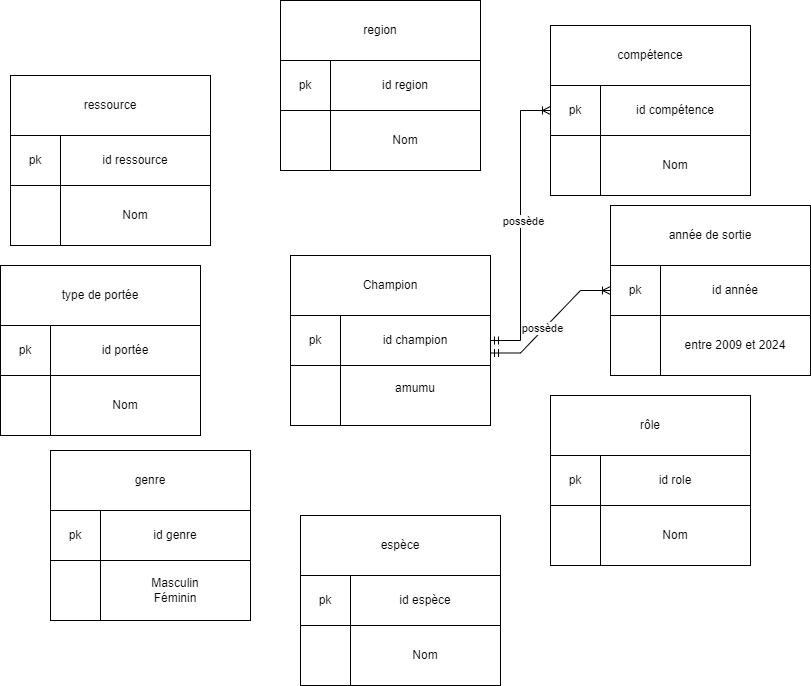

The diagram above was exported from draw.io. Its source (the exported page's mxGraphModel, read from the mxfile embedded in the PNG):
<mxGraphModel dx="1312" dy="715" grid="1" gridSize="10" guides="1" tooltips="1" connect="1" arrows="1" fold="1" page="1" pageScale="1" pageWidth="1600" pageHeight="900" background="#ffffff" math="0" shadow="0">
  <root>
    <mxCell id="0" />
    <mxCell id="1" parent="0" />
    <mxCell id="v3E2HgwzRKBJeHnN1Ffs-2" value="" style="rounded=0;whiteSpace=wrap;html=1;" parent="1" vertex="1">
      <mxGeometry x="810" y="400" width="200" height="170" as="geometry" />
    </mxCell>
    <mxCell id="v3E2HgwzRKBJeHnN1Ffs-3" value="Champion" style="rounded=0;whiteSpace=wrap;html=1;" parent="1" vertex="1">
      <mxGeometry x="810" y="400" width="200" height="60" as="geometry" />
    </mxCell>
    <mxCell id="v3E2HgwzRKBJeHnN1Ffs-4" value="id champion" style="rounded=0;whiteSpace=wrap;html=1;" parent="1" vertex="1">
      <mxGeometry x="860" y="460" width="150" height="50" as="geometry" />
    </mxCell>
    <mxCell id="v3E2HgwzRKBJeHnN1Ffs-5" value="amumu&lt;div&gt;&lt;br&gt;&lt;/div&gt;" style="rounded=0;whiteSpace=wrap;html=1;" parent="1" vertex="1">
      <mxGeometry x="860" y="510" width="150" height="60" as="geometry" />
    </mxCell>
    <mxCell id="v3E2HgwzRKBJeHnN1Ffs-6" value="pk" style="rounded=0;whiteSpace=wrap;html=1;" parent="1" vertex="1">
      <mxGeometry x="810" y="460" width="50" height="50" as="geometry" />
    </mxCell>
    <mxCell id="v3E2HgwzRKBJeHnN1Ffs-7" value="" style="rounded=0;whiteSpace=wrap;html=1;" parent="1" vertex="1">
      <mxGeometry x="1070" y="170" width="200" height="170" as="geometry" />
    </mxCell>
    <mxCell id="v3E2HgwzRKBJeHnN1Ffs-8" value="compétence" style="rounded=0;whiteSpace=wrap;html=1;" parent="1" vertex="1">
      <mxGeometry x="1070" y="170" width="200" height="60" as="geometry" />
    </mxCell>
    <mxCell id="v3E2HgwzRKBJeHnN1Ffs-9" value="id compétence" style="rounded=0;whiteSpace=wrap;html=1;" parent="1" vertex="1">
      <mxGeometry x="1120" y="230" width="150" height="50" as="geometry" />
    </mxCell>
    <mxCell id="v3E2HgwzRKBJeHnN1Ffs-10" value="Nom" style="rounded=0;whiteSpace=wrap;html=1;" parent="1" vertex="1">
      <mxGeometry x="1120" y="280" width="150" height="60" as="geometry" />
    </mxCell>
    <mxCell id="v3E2HgwzRKBJeHnN1Ffs-11" value="pk" style="rounded=0;whiteSpace=wrap;html=1;" parent="1" vertex="1">
      <mxGeometry x="1070" y="230" width="50" height="50" as="geometry" />
    </mxCell>
    <mxCell id="v3E2HgwzRKBJeHnN1Ffs-15" value="" style="edgeStyle=entityRelationEdgeStyle;fontSize=12;html=1;endArrow=ERoneToMany;startArrow=ERmandOne;rounded=0;entryX=0;entryY=0.5;entryDx=0;entryDy=0;exitX=1;exitY=0.5;exitDx=0;exitDy=0;" parent="1" source="v3E2HgwzRKBJeHnN1Ffs-4" target="v3E2HgwzRKBJeHnN1Ffs-11" edge="1">
      <mxGeometry width="100" height="100" relative="1" as="geometry">
        <mxPoint x="250" y="360" as="sourcePoint" />
        <mxPoint x="350" y="260" as="targetPoint" />
      </mxGeometry>
    </mxCell>
    <mxCell id="v3E2HgwzRKBJeHnN1Ffs-16" value="possède" style="edgeLabel;html=1;align=center;verticalAlign=middle;resizable=0;points=[];" parent="v3E2HgwzRKBJeHnN1Ffs-15" vertex="1" connectable="0">
      <mxGeometry x="0.0268" y="-2" relative="1" as="geometry">
        <mxPoint as="offset" />
      </mxGeometry>
    </mxCell>
    <mxCell id="gFzveF4CMMsVdT-SKtQ8-4" value="" style="rounded=0;whiteSpace=wrap;html=1;" parent="1" vertex="1">
      <mxGeometry x="1130" y="350" width="200" height="170" as="geometry" />
    </mxCell>
    <mxCell id="gFzveF4CMMsVdT-SKtQ8-5" value="année de sortie" style="rounded=0;whiteSpace=wrap;html=1;" parent="1" vertex="1">
      <mxGeometry x="1130" y="350" width="200" height="60" as="geometry" />
    </mxCell>
    <mxCell id="gFzveF4CMMsVdT-SKtQ8-6" value="id année" style="rounded=0;whiteSpace=wrap;html=1;" parent="1" vertex="1">
      <mxGeometry x="1180" y="410" width="150" height="50" as="geometry" />
    </mxCell>
    <mxCell id="gFzveF4CMMsVdT-SKtQ8-7" value="entre 2009 et 2024" style="rounded=0;whiteSpace=wrap;html=1;" parent="1" vertex="1">
      <mxGeometry x="1180" y="460" width="150" height="60" as="geometry" />
    </mxCell>
    <mxCell id="gFzveF4CMMsVdT-SKtQ8-8" value="pk" style="rounded=0;whiteSpace=wrap;html=1;" parent="1" vertex="1">
      <mxGeometry x="1130" y="410" width="50" height="50" as="geometry" />
    </mxCell>
    <mxCell id="gFzveF4CMMsVdT-SKtQ8-10" value="" style="edgeStyle=entityRelationEdgeStyle;fontSize=12;html=1;endArrow=ERoneToMany;startArrow=ERmandOne;rounded=0;exitX=1;exitY=0.75;exitDx=0;exitDy=0;entryX=0;entryY=0.5;entryDx=0;entryDy=0;" parent="1" source="v3E2HgwzRKBJeHnN1Ffs-4" target="gFzveF4CMMsVdT-SKtQ8-8" edge="1">
      <mxGeometry width="100" height="100" relative="1" as="geometry">
        <mxPoint x="310" y="460" as="sourcePoint" />
        <mxPoint x="300" y="420" as="targetPoint" />
        <Array as="points">
          <mxPoint x="160" y="350" />
          <mxPoint x="180" y="430" />
        </Array>
      </mxGeometry>
    </mxCell>
    <mxCell id="gFzveF4CMMsVdT-SKtQ8-12" value="possède" style="edgeLabel;html=1;align=center;verticalAlign=middle;resizable=0;points=[];" parent="gFzveF4CMMsVdT-SKtQ8-10" vertex="1" connectable="0">
      <mxGeometry x="-0.1385" y="3" relative="1" as="geometry">
        <mxPoint y="1" as="offset" />
      </mxGeometry>
    </mxCell>
    <mxCell id="gFzveF4CMMsVdT-SKtQ8-13" value="" style="rounded=0;whiteSpace=wrap;html=1;" parent="1" vertex="1">
      <mxGeometry x="1070" y="540" width="200" height="170" as="geometry" />
    </mxCell>
    <mxCell id="gFzveF4CMMsVdT-SKtQ8-14" value="rôle" style="rounded=0;whiteSpace=wrap;html=1;" parent="1" vertex="1">
      <mxGeometry x="1070" y="540" width="200" height="60" as="geometry" />
    </mxCell>
    <mxCell id="gFzveF4CMMsVdT-SKtQ8-15" value="id role" style="rounded=0;whiteSpace=wrap;html=1;" parent="1" vertex="1">
      <mxGeometry x="1120" y="600" width="150" height="50" as="geometry" />
    </mxCell>
    <mxCell id="gFzveF4CMMsVdT-SKtQ8-16" value="Nom" style="rounded=0;whiteSpace=wrap;html=1;" parent="1" vertex="1">
      <mxGeometry x="1120" y="650" width="150" height="60" as="geometry" />
    </mxCell>
    <mxCell id="gFzveF4CMMsVdT-SKtQ8-17" value="pk" style="rounded=0;whiteSpace=wrap;html=1;" parent="1" vertex="1">
      <mxGeometry x="1070" y="600" width="50" height="50" as="geometry" />
    </mxCell>
    <mxCell id="gFzveF4CMMsVdT-SKtQ8-18" value="" style="rounded=0;whiteSpace=wrap;html=1;" parent="1" vertex="1">
      <mxGeometry x="820" y="660" width="200" height="170" as="geometry" />
    </mxCell>
    <mxCell id="gFzveF4CMMsVdT-SKtQ8-19" value="espèce" style="rounded=0;whiteSpace=wrap;html=1;" parent="1" vertex="1">
      <mxGeometry x="820" y="660" width="200" height="60" as="geometry" />
    </mxCell>
    <mxCell id="gFzveF4CMMsVdT-SKtQ8-20" value="id espèce" style="rounded=0;whiteSpace=wrap;html=1;" parent="1" vertex="1">
      <mxGeometry x="870" y="720" width="150" height="50" as="geometry" />
    </mxCell>
    <mxCell id="gFzveF4CMMsVdT-SKtQ8-21" value="Nom" style="rounded=0;whiteSpace=wrap;html=1;" parent="1" vertex="1">
      <mxGeometry x="870" y="770" width="150" height="60" as="geometry" />
    </mxCell>
    <mxCell id="gFzveF4CMMsVdT-SKtQ8-22" value="pk" style="rounded=0;whiteSpace=wrap;html=1;" parent="1" vertex="1">
      <mxGeometry x="820" y="720" width="50" height="50" as="geometry" />
    </mxCell>
    <mxCell id="qiOx3w3gi68DIZdusO4R-1" value="" style="rounded=0;whiteSpace=wrap;html=1;" vertex="1" parent="1">
      <mxGeometry x="570" y="595" width="200" height="170" as="geometry" />
    </mxCell>
    <mxCell id="qiOx3w3gi68DIZdusO4R-2" value="genre" style="rounded=0;whiteSpace=wrap;html=1;" vertex="1" parent="1">
      <mxGeometry x="570" y="595" width="200" height="60" as="geometry" />
    </mxCell>
    <mxCell id="qiOx3w3gi68DIZdusO4R-3" value="id genre" style="rounded=0;whiteSpace=wrap;html=1;" vertex="1" parent="1">
      <mxGeometry x="620" y="655" width="150" height="50" as="geometry" />
    </mxCell>
    <mxCell id="qiOx3w3gi68DIZdusO4R-4" value="Masculin&lt;div&gt;Féminin&lt;/div&gt;" style="rounded=0;whiteSpace=wrap;html=1;" vertex="1" parent="1">
      <mxGeometry x="620" y="705" width="150" height="60" as="geometry" />
    </mxCell>
    <mxCell id="qiOx3w3gi68DIZdusO4R-5" value="pk" style="rounded=0;whiteSpace=wrap;html=1;" vertex="1" parent="1">
      <mxGeometry x="570" y="655" width="50" height="50" as="geometry" />
    </mxCell>
    <mxCell id="qiOx3w3gi68DIZdusO4R-6" value="" style="rounded=0;whiteSpace=wrap;html=1;" vertex="1" parent="1">
      <mxGeometry x="530" y="220" width="200" height="170" as="geometry" />
    </mxCell>
    <mxCell id="qiOx3w3gi68DIZdusO4R-7" value="ressource" style="rounded=0;whiteSpace=wrap;html=1;" vertex="1" parent="1">
      <mxGeometry x="530" y="220" width="200" height="60" as="geometry" />
    </mxCell>
    <mxCell id="qiOx3w3gi68DIZdusO4R-8" value="id ressource" style="rounded=0;whiteSpace=wrap;html=1;" vertex="1" parent="1">
      <mxGeometry x="580" y="280" width="150" height="50" as="geometry" />
    </mxCell>
    <mxCell id="qiOx3w3gi68DIZdusO4R-9" value="Nom" style="rounded=0;whiteSpace=wrap;html=1;" vertex="1" parent="1">
      <mxGeometry x="580" y="330" width="150" height="60" as="geometry" />
    </mxCell>
    <mxCell id="qiOx3w3gi68DIZdusO4R-10" value="pk" style="rounded=0;whiteSpace=wrap;html=1;" vertex="1" parent="1">
      <mxGeometry x="530" y="280" width="50" height="50" as="geometry" />
    </mxCell>
    <mxCell id="qiOx3w3gi68DIZdusO4R-11" value="" style="rounded=0;whiteSpace=wrap;html=1;" vertex="1" parent="1">
      <mxGeometry x="800" y="145" width="200" height="170" as="geometry" />
    </mxCell>
    <mxCell id="qiOx3w3gi68DIZdusO4R-12" value="region" style="rounded=0;whiteSpace=wrap;html=1;" vertex="1" parent="1">
      <mxGeometry x="800" y="145" width="200" height="60" as="geometry" />
    </mxCell>
    <mxCell id="qiOx3w3gi68DIZdusO4R-13" value="id region" style="rounded=0;whiteSpace=wrap;html=1;" vertex="1" parent="1">
      <mxGeometry x="850" y="205" width="150" height="50" as="geometry" />
    </mxCell>
    <mxCell id="qiOx3w3gi68DIZdusO4R-14" value="Nom" style="rounded=0;whiteSpace=wrap;html=1;" vertex="1" parent="1">
      <mxGeometry x="850" y="255" width="150" height="60" as="geometry" />
    </mxCell>
    <mxCell id="qiOx3w3gi68DIZdusO4R-15" value="pk" style="rounded=0;whiteSpace=wrap;html=1;" vertex="1" parent="1">
      <mxGeometry x="800" y="205" width="50" height="50" as="geometry" />
    </mxCell>
    <mxCell id="qiOx3w3gi68DIZdusO4R-16" value="" style="rounded=0;whiteSpace=wrap;html=1;" vertex="1" parent="1">
      <mxGeometry x="520" y="410" width="200" height="170" as="geometry" />
    </mxCell>
    <mxCell id="qiOx3w3gi68DIZdusO4R-17" value="type de portée" style="rounded=0;whiteSpace=wrap;html=1;" vertex="1" parent="1">
      <mxGeometry x="520" y="410" width="200" height="60" as="geometry" />
    </mxCell>
    <mxCell id="qiOx3w3gi68DIZdusO4R-18" value="id portée" style="rounded=0;whiteSpace=wrap;html=1;" vertex="1" parent="1">
      <mxGeometry x="570" y="470" width="150" height="50" as="geometry" />
    </mxCell>
    <mxCell id="qiOx3w3gi68DIZdusO4R-19" value="Nom" style="rounded=0;whiteSpace=wrap;html=1;" vertex="1" parent="1">
      <mxGeometry x="570" y="520" width="150" height="60" as="geometry" />
    </mxCell>
    <mxCell id="qiOx3w3gi68DIZdusO4R-20" value="pk" style="rounded=0;whiteSpace=wrap;html=1;" vertex="1" parent="1">
      <mxGeometry x="520" y="470" width="50" height="50" as="geometry" />
    </mxCell>
  </root>
</mxGraphModel>